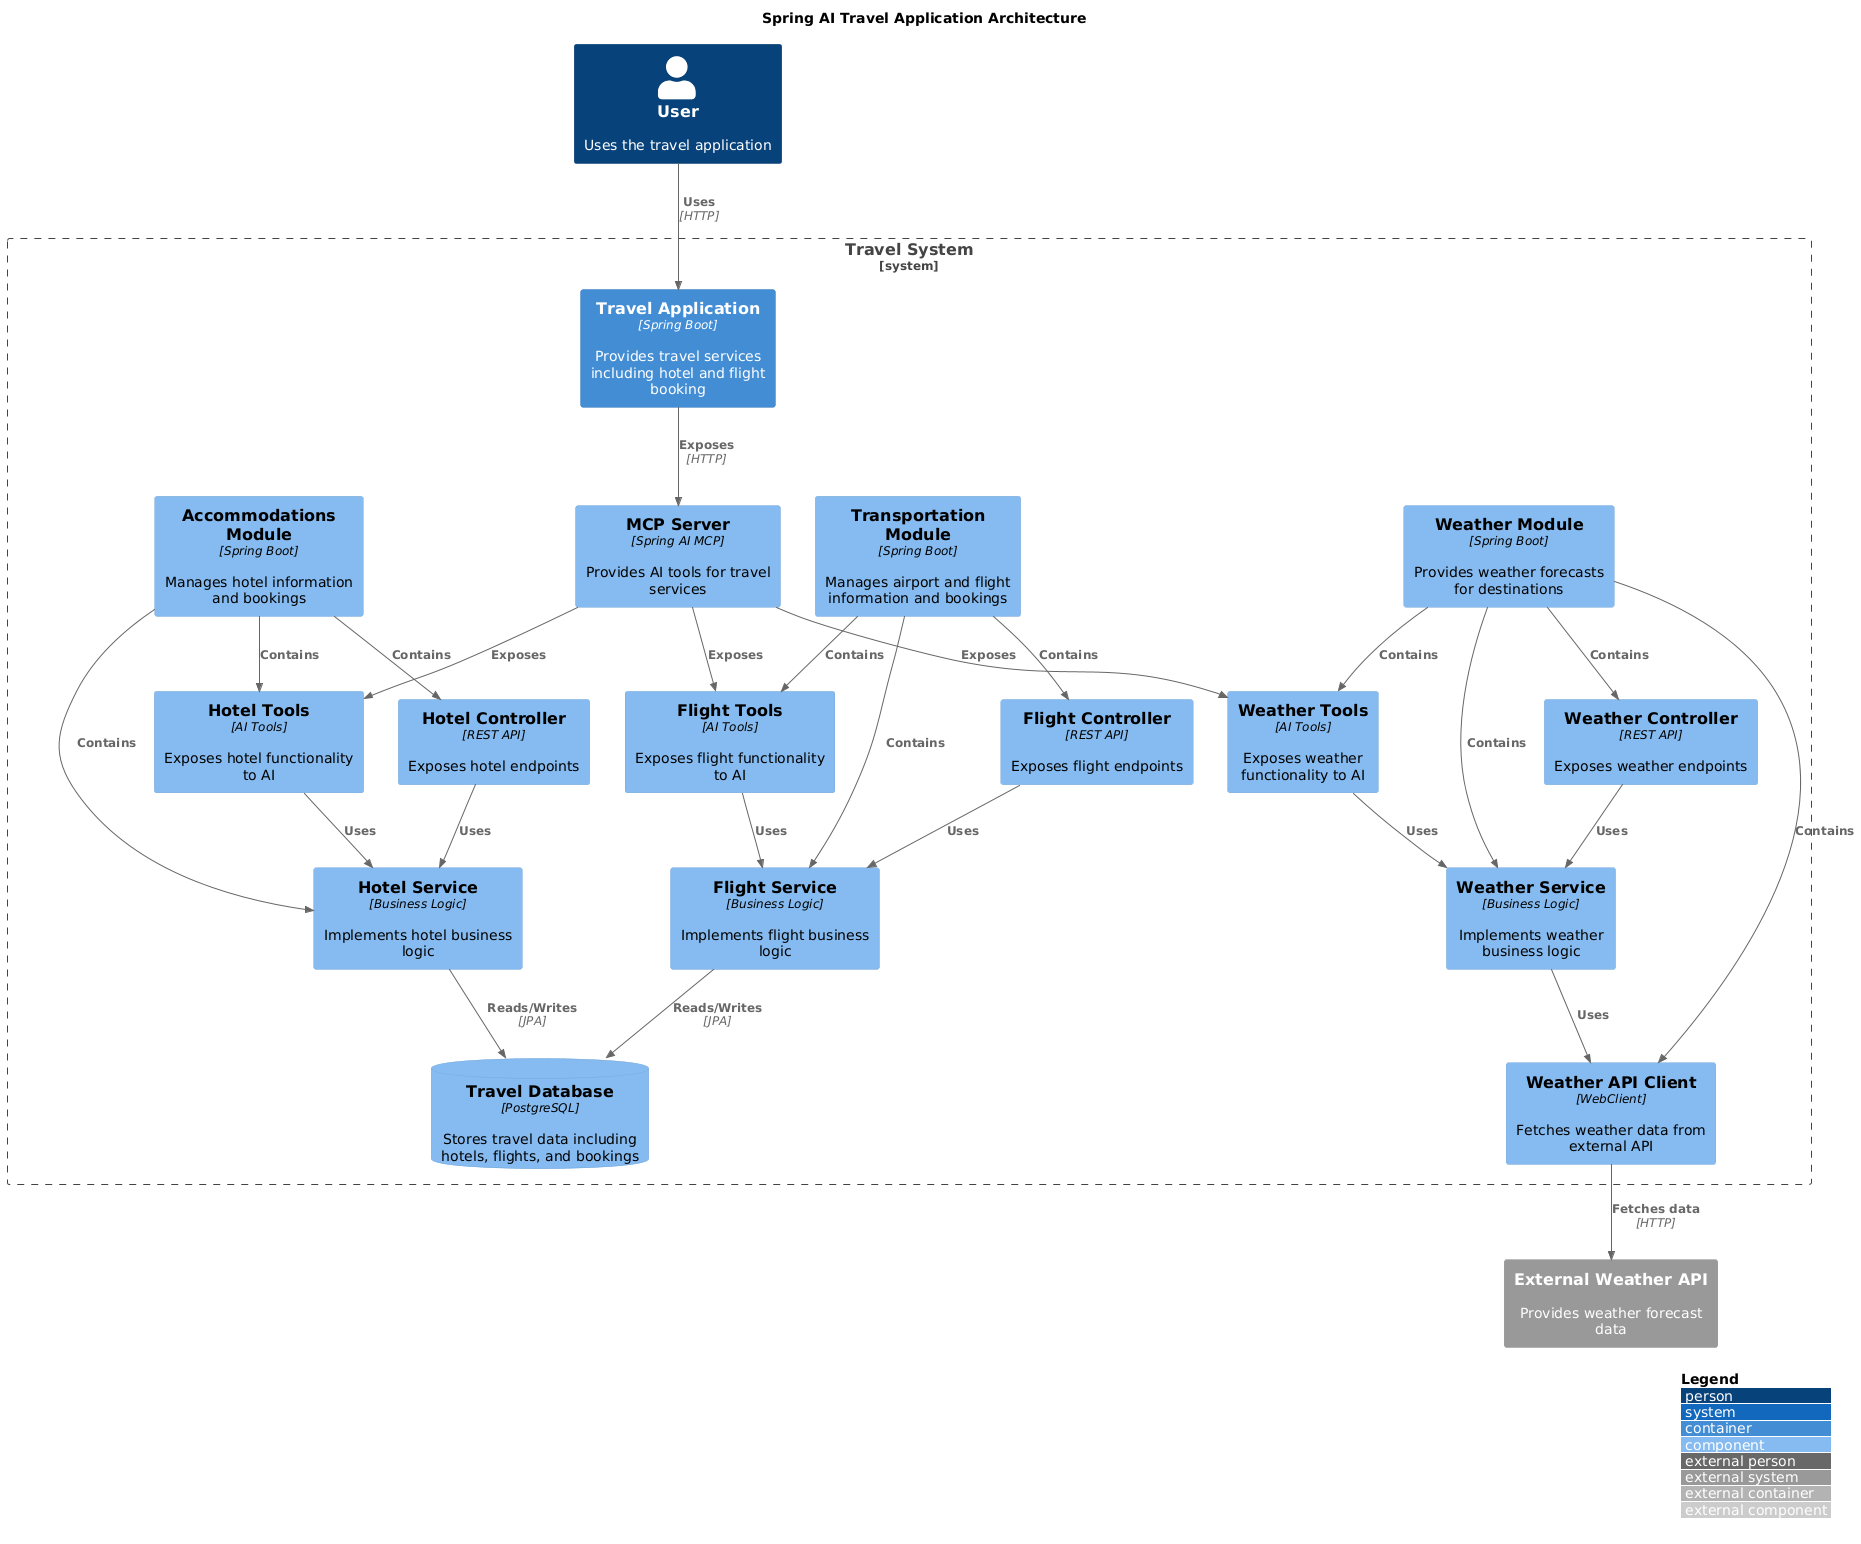

The diagram above was rendered by PlantUML. Its source (embedded in the PNG):
@startuml
!include <C4/C4_Component>

LAYOUT_WITH_LEGEND()

title Spring AI Travel Application Architecture

Person(user, "User", "Uses the travel application")

System_Boundary(travel_system, "Travel System") {
    Container(travel_app, "Travel Application", "Spring Boot", "Provides travel services including hotel and flight booking")

    Component(mcp_server, "MCP Server", "Spring AI MCP", "Provides AI tools for travel services")

    ComponentDb(travel_db, "Travel Database", "PostgreSQL", "Stores travel data including hotels, flights, and bookings")

    Component(accommodations, "Accommodations Module", "Spring Boot", "Manages hotel information and bookings")
    Component(transportation, "Transportation Module", "Spring Boot", "Manages airport and flight information and bookings")
    Component(weather, "Weather Module", "Spring Boot", "Provides weather forecasts for destinations")

    Component(hotel_controller, "Hotel Controller", "REST API", "Exposes hotel endpoints")
    Component(hotel_service, "Hotel Service", "Business Logic", "Implements hotel business logic")
    Component(hotel_tools, "Hotel Tools", "AI Tools", "Exposes hotel functionality to AI")

    Component(flight_controller, "Flight Controller", "REST API", "Exposes flight endpoints")
    Component(flight_service, "Flight Service", "Business Logic", "Implements flight business logic")
    Component(flight_tools, "Flight Tools", "AI Tools", "Exposes flight functionality to AI")

    Component(weather_controller, "Weather Controller", "REST API", "Exposes weather endpoints")
    Component(weather_service, "Weather Service", "Business Logic", "Implements weather business logic")
    Component(weather_tools, "Weather Tools", "AI Tools", "Exposes weather functionality to AI")

    Component(weather_api_client, "Weather API Client", "WebClient", "Fetches weather data from external API")
}

System_Ext(external_weather_api, "External Weather API", "Provides weather forecast data")

Rel(user, travel_app, "Uses", "HTTP")
Rel(travel_app, mcp_server, "Exposes", "HTTP")

Rel(accommodations, hotel_controller, "Contains")
Rel(accommodations, hotel_service, "Contains")
Rel(accommodations, hotel_tools, "Contains")

Rel(transportation, flight_controller, "Contains")
Rel(transportation, flight_service, "Contains")
Rel(transportation, flight_tools, "Contains")

Rel(weather, weather_controller, "Contains")
Rel(weather, weather_service, "Contains")
Rel(weather, weather_tools, "Contains")
Rel(weather, weather_api_client, "Contains")

Rel(hotel_controller, hotel_service, "Uses")
Rel(hotel_tools, hotel_service, "Uses")
Rel(hotel_service, travel_db, "Reads/Writes", "JPA")

Rel(flight_controller, flight_service, "Uses")
Rel(flight_tools, flight_service, "Uses")
Rel(flight_service, travel_db, "Reads/Writes", "JPA")

Rel(weather_controller, weather_service, "Uses")
Rel(weather_tools, weather_service, "Uses")
Rel(weather_service, weather_api_client, "Uses")
Rel(weather_api_client, external_weather_api, "Fetches data", "HTTP")

Rel(mcp_server, hotel_tools, "Exposes")
Rel(mcp_server, flight_tools, "Exposes")
Rel(mcp_server, weather_tools, "Exposes")

@enduml